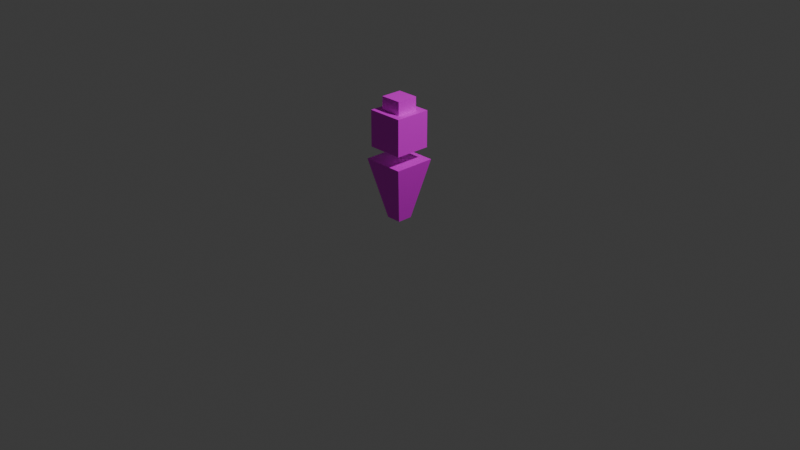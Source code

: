 # Source: judge_horse.blend  (saved by Blender 4.5.87; exported with 4.5.12 LTS)
import bpy
from mathutils import Matrix  # noqa: F401  (used for matrix-valued properties, if any)

bpy.ops.wm.read_factory_settings(use_empty=True)
scene = bpy.context.scene
scene.name = 'Scene'

# ---- collections
col_collection = bpy.data.collections.new('Collection'); scene.collection.children.link(col_collection)

# ---- images (referenced by path relative to the original .blend; pixels are not part of the script)
import os
ASSET_DIR = os.environ.get("B2B_ASSET_DIR", "")  # directory of the original .blend (textures are referenced by path, not embedded)
HERE = os.path.dirname(os.path.abspath(__file__))  # packed textures are extracted next to this script under _unpacked/

def load_image(name, relpath, width, height, colorspace="sRGB"):
    """Load a texture the original file referenced (path relative to the .blend, or extracted next to this script)."""
    p = next((c for c in (os.path.join(HERE, relpath), os.path.join(ASSET_DIR, relpath)) if relpath and os.path.exists(c)), "")
    if p:
        img = bpy.data.images.load(p, check_existing=True)
        img.name = name
    else:  # same state as the original file: an image datablock whose file is absent (Cycles renders it pink)
        img = bpy.data.images.new(name, width, height)
        img.source = "FILE"
        img.filepath = "//" + (relpath or name)
    img.colorspace_settings.name = colorspace
    return img
img_judge_horse_png_001 = load_image('judge_horse.png.001', 'judge_horse.png', 1024, 1024, 'sRGB')

# ---- materials (node trees are filled in below, after node groups)
mat_material = bpy.data.materials.new('Material')
mat_material.alpha_threshold = 0.0
mat_material.roughness = 0.5
mat_material.line_color = (0.0, 0.0, 0.0, 1.0)

# ---- material node trees
mat_material.use_nodes = True; mat_material.node_tree.nodes.clear()
_N = mat_material.node_tree.nodes; _L = mat_material.node_tree.links
n0 = _N.new('ShaderNodeOutputMaterial'); n0.name = 'Material Output'; n0.location = (357, 153)
n1 = _N.new('ShaderNodeBsdfPrincipled'); n1.name = 'Principled BSDF'; n1.location = (30, 158)
n1.inputs[3].default_value = 1.45
n2 = _N.new('ShaderNodeTexImage'); n2.name = 'Image Texture'; n2.location = (-309, 158)
n2.image = img_judge_horse_png_001
n2.interpolation = 'Smart'
_L.new(n1.outputs[0], n0.inputs[0])
_L.new(n2.outputs[0], n1.inputs[0])
n0.is_active_output = True

# ---- world
world_world = bpy.data.worlds.new('World'); scene.world = world_world
world_world.use_nodes = True; world_world.node_tree.nodes.clear()
_N = world_world.node_tree.nodes; _L = world_world.node_tree.links
n0 = _N.new('ShaderNodeOutputWorld'); n0.name = 'World Output'; n0.location = (200, 100)
n1 = _N.new('ShaderNodeBackground'); n1.name = 'Background'; n1.location = (-200, 100)
n1.inputs[0].default_value = (0.05088, 0.05088, 0.05088, 1.0)
_L.new(n1.outputs[0], n0.inputs[0])
n0.is_active_output = True
world_world.color = (0.05088, 0.05088, 0.05088)
world_world.sun_shadow_jitter_overblur = 0.0

# ---- cameras
cam_camera = bpy.data.cameras.new('Camera')
cam_camera.clip_end = 100.0
cam_camera.ortho_scale = 7.314

# ---- lights
light_light = bpy.data.lights.new('Light', 'POINT')
light_light.energy = 1000.0
light_light.shadow_soft_size = 0.1

# ---- meshes
me_cube = bpy.data.meshes.new('Cube')
me_cube.from_pydata([(0.2226, 0.2214, 0.6586), (0.08701, 0.07853, 0.02337), (0.2226, -0.2222, 0.6586), (0.08701, -0.08386, 0.02337), (-0.221, 0.2214, 0.6586), (-0.07538, 0.07853, 0.02337), (-0.221, -0.2222, 0.6586), (-0.07538, -0.08386, 0.02337), (-0.1913, -0.1925, 0.7859), (-0.1136, -0.1148, 1.17), (-0.1913, 0.1918, 0.7859), (-0.1136, 0.1141, 1.17), (0.193, -0.1925, 0.7859), (0.1153, -0.1148, 1.17), (0.193, 0.1918, 0.7859), (0.1153, 0.1141, 1.17), (-0.1913, -0.1925, 1.17), (-0.1913, 0.1918, 1.17), (0.193, 0.1918, 1.17), (0.193, -0.1925, 1.17), (-0.1136, -0.1148, 1.31), (-0.1136, 0.1141, 1.31), (0.1153, 0.1141, 1.31), (0.1153, -0.1148, 1.31)], [], [(4, 2, 0), (2, 7, 3), (6, 5, 7), (1, 7, 5), (1, 2, 3), (5, 0, 1), (16, 10, 8), (17, 14, 10), (18, 12, 14), (19, 8, 12), (14, 8, 10), (15, 23, 13), (11, 16, 9), (15, 17, 11), (15, 19, 18), (9, 19, 13), (21, 23, 22), (9, 21, 11), (13, 20, 9), (11, 22, 15), (4, 6, 2), (2, 6, 7), (6, 4, 5), (1, 3, 7), (1, 0, 2), (5, 4, 0), (16, 17, 10), (17, 18, 14), (18, 19, 12), (19, 16, 8), (14, 12, 8), (15, 22, 23), (11, 17, 16), (15, 18, 17), (15, 13, 19), (9, 16, 19), (21, 20, 23), (9, 20, 21), (13, 23, 20), (11, 21, 22)])
_uv = me_cube.uv_layers.new(name='UVMap')
_uv.uv.foreach_set('vector', [0.5909, 0.979, 0.4855, 0.8735, 0.5909, 0.8735, 0.856, 0.9751, 0.4158, 0.02031, 0.6557, 0.02031, 0.8625, 0.9769, 0.4183, 0.02037, 0.6582, 0.02037, 0.5852, 0.1218, 0.487, 0.02363, 0.5852, 0.02363, 0.6514, 0.02028, 0.2072, 0.9745, 0.4115, 0.02028, 0.6409, 0.02104, 0.2007, 0.9769, 0.4011, 0.02104, 0.977, 0.9651, 0.02791, 0.022, 0.977, 0.022, 0.9811, 0.9651, 0.03205, 0.02179, 0.9811, 0.02179, 0.9831, 0.9776, 0.03403, 0.03379, 0.9831, 0.03379, 0.9831, 0.9703, 0.03403, 0.02668, 0.9831, 0.02668, 0.5908, 0.01721, 0.4826, 0.1254, 0.4826, 0.01721, 0.5066, 0.891, 0.5066, 0.9529, 0.5066, 0.9529, 0.5685, 0.891, 0.5896, 0.9739, 0.5685, 0.9529, 0.5066, 0.891, 0.5896, 0.87, 0.5685, 0.891, 0.5066, 0.891, 0.4856, 0.9739, 0.4856, 0.87, 0.5685, 0.9529, 0.4856, 0.9739, 0.5066, 0.9529, 0.5685, 0.891, 0.5066, 0.9529, 0.5066, 0.891, 0.5685, 0.9529, 0.5685, 0.891, 0.5685, 0.891, 0.5066, 0.9529, 0.5685, 0.9529, 0.5685, 0.9529, 0.5685, 0.891, 0.5066, 0.891, 0.5066, 0.891, 0.5909, 0.979, 0.4855, 0.979, 0.4855, 0.8735, 0.856, 0.9751, 0.2007, 0.9751, 0.4158, 0.02031, 0.8625, 0.9769, 0.2072, 0.9769, 0.4183, 0.02037, 0.5852, 0.1218, 0.487, 0.1218, 0.487, 0.02363, 0.6514, 0.02028, 0.8625, 0.9745, 0.2072, 0.9745, 0.6409, 0.02104, 0.856, 0.9769, 0.2007, 0.9769, 0.977, 0.9651, 0.02791, 0.9651, 0.02791, 0.022, 0.9811, 0.9651, 0.03205, 0.9651, 0.03205, 0.02179, 0.9831, 0.9776, 0.03403, 0.9776, 0.03403, 0.03379, 0.9831, 0.9703, 0.03403, 0.9703, 0.03403, 0.02668, 0.5908, 0.01721, 0.5908, 0.1254, 0.4826, 0.1254, 0.5066, 0.891, 0.5066, 0.891, 0.5066, 0.9529, 0.5685, 0.891, 0.5896, 0.87, 0.5896, 0.9739, 0.5066, 0.891, 0.4856, 0.87, 0.5896, 0.87, 0.5066, 0.891, 0.5066, 0.9529, 0.4856, 0.9739, 0.5685, 0.9529, 0.5896, 0.9739, 0.4856, 0.9739, 0.5685, 0.891, 0.5685, 0.9529, 0.5066, 0.9529, 0.5685, 0.9529, 0.5685, 0.9529, 0.5685, 0.891, 0.5066, 0.9529, 0.5066, 0.9529, 0.5685, 0.9529, 0.5685, 0.891, 0.5685, 0.891, 0.5066, 0.891])
me_cube.materials.append(mat_material)
me_cube.use_mirror_vertex_groups = False
me_cube.update()

# ---- objects
ob_agent = bpy.data.objects.new('Agent', me_cube)
ob_light = bpy.data.objects.new('Light', light_light)
ob_camera = bpy.data.objects.new('Camera', cam_camera)

# ---- transforms, parenting, visibility, modifiers, constraints
ob_agent.location = (0.0, 0.0, 0.0)
ob_agent.lock_rotations_4d = False
ob_agent.empty_display_type = 'ARROWS'
ob_agent.lineart.crease_threshold = 0.0
ob_light.location = (4.076, 1.005, 5.904)
ob_light.rotation_euler = (0.6503, 0.05522, 1.866)
ob_light.lock_rotations_4d = False
ob_light.empty_display_type = 'ARROWS'
ob_light.color = (0.0, 0.0, 0.0, 0.0)
ob_light.lineart.crease_threshold = 0.0
ob_camera.location = (7.359, -6.926, 4.958)
ob_camera.rotation_euler = (1.109, 0.0, 0.8149)
ob_camera.lock_rotations_4d = False
ob_camera.empty_display_type = 'ARROWS'
ob_camera.color = (0.0, 0.0, 0.0, 0.0)
ob_camera.display_type = 'WIRE'
ob_camera.lineart.crease_threshold = 0.0

# ---- collection membership
col_collection.objects.link(ob_agent)
col_collection.objects.link(ob_light)
col_collection.objects.link(ob_camera)

# ---- scene / render settings (as saved in the file)
scene.camera = ob_camera
scene.frame_start = 1; scene.frame_end = 250; scene.frame_set(0)
scene.render.engine = 'BLENDER_EEVEE_NEXT'
bpy.context.view_layer.update()
